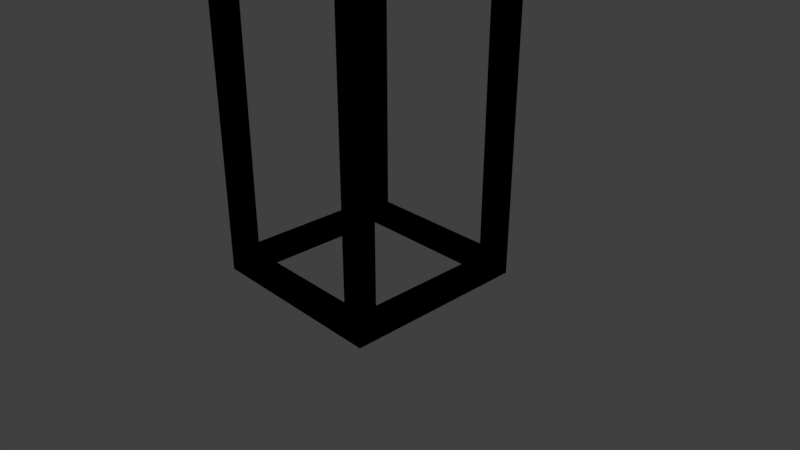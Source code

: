 # Source: lampcover.blend  (saved by Blender 2.79.0; exported with 4.5.12 LTS)
import bpy
from mathutils import Matrix  # noqa: F401  (used for matrix-valued properties, if any)

bpy.ops.wm.read_factory_settings(use_empty=True)
scene = bpy.context.scene
scene.name = 'Scene'

# ---- collections
col_collection_1 = bpy.data.collections.new('Collection 1'); scene.collection.children.link(col_collection_1)

# ---- materials (node trees are filled in below, after node groups)
mat_material = bpy.data.materials.new('Material')
mat_material.alpha_threshold = 0.0
mat_material.use_transparent_shadow = False
mat_material.roughness = 0.5
mat_material.line_color = (0.0, 0.0, 0.0, 1.0)

# ---- material node trees

# ---- world
world_world = bpy.data.worlds.new('World'); scene.world = world_world
world_world.color = (0.05088, 0.05088, 0.05088)
world_world.use_sun_shadow = False
world_world.sun_shadow_jitter_overblur = 0.0
world_world.cycles.sampling_method = 'MANUAL'

# ---- cameras
cam_camera = bpy.data.cameras.new('Camera')
cam_camera.clip_end = 100.0
cam_camera.lens = 35.0
cam_camera.sensor_width = 32.0
cam_camera.sensor_height = 18.0
cam_camera.ortho_scale = 7.314
cam_camera.dof.focus_distance = 0.0
cam_camera.dof.aperture_fstop = 128.0

# ---- lights
light_lamp = bpy.data.lights.new('Lamp', 'POINT')
light_lamp.transmission_factor = 0.0
light_lamp.cutoff_distance = 30.0
light_lamp.energy = 100.0
light_lamp.shadow_buffer_clip_start = 1.001
light_lamp.shadow_soft_size = 0.1
light_lamp.shadow_maximum_resolution = 0.006
light_lamp.use_absolute_resolution = True

# ---- meshes
me_cube = bpy.data.meshes.new('Cube')
me_cube.from_pydata([(1.0, -1.0, 0.0), (1.0, 1.0, 0.0), (-1.0, -1.0, 0.0), (-1.0, 1.0, 0.0), (-1.0, 1.0, 4.0), (-1.0, -1.0, 4.0), (1.0, 1.0, 4.0), (1.0, -1.0, 4.0), (-1.25, 1.25, 0.0), (1.25, 1.25, 0.0), (1.25, -1.25, 0.0), (-1.25, -1.25, 0.0), (-1.25, 1.25, 4.0), (1.25, 1.25, 4.0), (1.25, -1.25, 4.0), (-1.25, -1.25, 4.0), (-1.0, 1.0, 4.25), (-1.0, -1.0, 4.25), (1.0, 1.0, 4.25), (1.0, -1.0, 4.25), (-1.25, 1.25, 4.25), (1.25, 1.25, 4.25), (1.25, -1.25, 4.25), (-1.25, -1.25, 4.25), (-1.0, 1.0, -0.25), (-1.0, -1.0, -0.25), (1.0, 1.0, -0.25), (1.0, -1.0, -0.25), (-1.25, 1.25, -0.25), (1.25, 1.25, -0.25), (1.25, -1.25, -0.25), (-1.25, -1.25, -0.25), (1.0, 1.25, -0.25), (1.25, 1.0, -0.25), (1.0, 1.25, 0.0), (1.25, 1.0, 0.0), (1.0, 1.25, 4.0), (1.25, 1.0, 4.0), (1.0, 1.25, 4.25), (1.25, 1.0, 4.25), (1.0, -1.25, 4.25), (1.25, -1.0, 4.25), (1.0, -1.25, -0.25), (1.25, -1.0, -0.25), (1.0, -1.0, -0.25), (1.25, -1.25, -0.25), (1.0, -1.0, 4.25), (1.25, -1.25, 4.25), (-1.25, -1.25, 4.25), (-1.0, -1.0, 4.25), (-1.25, -1.25, -0.25), (-1.0, -1.0, -0.25), (-1.25, -1.0, -0.25), (-1.0, -1.25, -0.25), (-1.25, -1.0, 4.25), (-1.0, -1.25, 4.25), (-1.25, 1.0, 4.25), (-1.0, 1.25, 4.25), (-1.25, 1.0, -0.25), (-1.0, 1.25, -0.25), (-1.25, 1.25, -0.25), (-1.0, 1.0, -0.25), (-1.25, 1.25, 4.25), (-1.0, 1.0, 4.25), (1.0, -1.0, 0.0), (1.0, 1.0, 0.0), (-1.0, -1.0, 0.0), (-1.0, 1.0, 0.0), (-1.0, 1.0, 4.0), (-1.0, -1.0, 4.0), (1.0, 1.0, 4.0), (1.0, -1.0, 4.0), (-1.25, 1.25, 0.0), (1.25, 1.25, 0.0), (1.25, -1.25, 0.0), (-1.25, -1.25, 0.0), (-1.25, 1.25, 4.0), (1.25, 1.25, 4.0), (1.25, -1.25, 4.0), (-1.25, -1.25, 4.0), (-1.0, 1.0, 4.25), (-1.0, -1.0, 4.25), (1.0, 1.0, 4.25), (1.0, -1.0, 4.25), (-1.25, 1.25, 4.25), (1.25, 1.25, 4.25), (1.25, -1.25, 4.25), (-1.25, -1.25, 4.25), (-1.0, 1.0, -0.25), (-1.0, -1.0, -0.25), (1.0, 1.0, -0.25), (1.0, -1.0, -0.25), (-1.25, 1.25, -0.25), (1.25, 1.25, -0.25), (1.25, -1.25, -0.25), (-1.25, -1.25, -0.25), (1.0, 1.25, -0.25), (1.25, 1.0, -0.25), (1.0, 1.25, 0.0), (1.25, 1.0, 0.0), (1.0, 1.25, 4.0), (1.25, 1.0, 4.0), (1.0, 1.25, 4.25), (1.25, 1.0, 4.25), (1.0, -1.25, 4.25), (1.25, -1.0, 4.25), (1.0, -1.25, -0.25), (1.25, -1.0, -0.25), (1.0, -1.0, -0.25), (1.25, -1.25, -0.25), (1.0, -1.0, 4.25), (1.25, -1.25, 4.25), (-1.25, -1.25, 4.25), (-1.0, -1.0, 4.25), (-1.25, -1.25, -0.25), (-1.0, -1.0, -0.25), (-1.25, -1.0, -0.25), (-1.0, -1.25, -0.25), (-1.25, -1.0, 4.25), (-1.0, -1.25, 4.25), (-1.25, 1.0, 4.25), (-1.0, 1.25, 4.25), (-1.25, 1.0, -0.25), (-1.0, 1.25, -0.25), (-1.25, 1.25, -0.25), (-1.0, 1.0, -0.25), (-1.25, 1.25, 4.25), (-1.0, 1.0, 4.25)], [], [(0, 10, 11, 2), (1, 9, 10, 0), (3, 8, 9, 1), (11, 8, 3, 2), (7, 14, 15, 5), (6, 13, 14, 7), (4, 12, 13, 6), (15, 12, 4, 5), (19, 22, 23, 17), (18, 21, 22, 19), (16, 20, 21, 18), (23, 20, 16, 17), (27, 30, 31, 25), (26, 29, 30, 27), (24, 28, 29, 26), (31, 28, 24, 25), (21, 39, 33, 29), (38, 21, 29, 32), (18, 38, 32, 26), (39, 18, 26, 33), (9, 8, 28, 29), (8, 11, 31, 28), (11, 10, 30, 31), (10, 9, 29, 30), (3, 24, 25, 2), (0, 2, 25, 27), (1, 0, 27, 26), (3, 1, 26, 24), (41, 47, 45, 43), (46, 41, 43, 44), (40, 46, 44, 42), (47, 40, 42, 45), (49, 55, 53, 51), (54, 49, 51, 52), (48, 54, 52, 50), (55, 48, 50, 53), (57, 63, 61, 59), (62, 57, 59, 60), (56, 62, 60, 58), (63, 56, 58, 61), (13, 12, 20, 21), (13, 21, 47, 14), (14, 47, 48, 15), (15, 48, 62, 12), (4, 6, 18, 63), (6, 7, 46, 18), (7, 5, 49, 46), (5, 4, 63, 49), (64, 66, 75, 74), (65, 64, 74, 73), (67, 65, 73, 72), (75, 66, 67, 72), (71, 69, 79, 78), (70, 71, 78, 77), (68, 70, 77, 76), (79, 69, 68, 76), (83, 81, 87, 86), (82, 83, 86, 85), (80, 82, 85, 84), (87, 81, 80, 84), (91, 89, 95, 94), (90, 91, 94, 93), (88, 90, 93, 92), (95, 89, 88, 92), (85, 93, 97, 103), (102, 96, 93, 85), (82, 90, 96, 102), (103, 97, 90, 82), (73, 93, 92, 72), (72, 92, 95, 75), (75, 95, 94, 74), (74, 94, 93, 73), (67, 66, 89, 88), (64, 91, 89, 66), (65, 90, 91, 64), (67, 88, 90, 65), (105, 107, 109, 111), (110, 108, 107, 105), (104, 106, 108, 110), (111, 109, 106, 104), (113, 115, 117, 119), (118, 116, 115, 113), (112, 114, 116, 118), (119, 117, 114, 112), (121, 123, 125, 127), (126, 124, 123, 121), (120, 122, 124, 126), (127, 125, 122, 120), (77, 85, 84, 76), (77, 78, 111, 85), (78, 79, 112, 111), (79, 76, 126, 112), (68, 127, 82, 70), (70, 82, 110, 71), (71, 110, 113, 69), (69, 113, 127, 68)])
me_cube.materials.append(mat_material)
me_cube.use_remesh_preserve_volume = False
me_cube.use_remesh_preserve_attributes = False
me_cube.use_mirror_vertex_groups = False
me_cube.update()

# ---- objects
ob_cube = bpy.data.objects.new('Cube', me_cube)
ob_lamp = bpy.data.objects.new('Lamp', light_lamp)
ob_camera = bpy.data.objects.new('Camera', cam_camera)

# ---- transforms, parenting, visibility, modifiers, constraints
ob_cube.location = (0.0, 0.0, 0.0)
ob_cube.lock_rotations_4d = False
ob_cube.empty_display_type = 'ARROWS'
ob_cube.lineart.crease_threshold = 0.0
ob_lamp.location = (4.076, 1.005, 5.904)
ob_lamp.rotation_euler = (0.6503, 0.05522, 1.866)
ob_lamp.lock_rotations_4d = False
ob_lamp.empty_display_type = 'ARROWS'
ob_lamp.color = (0.0, 0.0, 0.0, 0.0)
ob_lamp.lineart.crease_threshold = 0.0
ob_camera.location = (7.481, -6.508, 5.344)
ob_camera.rotation_euler = (1.109, 0.0, 0.8149)
ob_camera.lock_rotations_4d = False
ob_camera.empty_display_type = 'ARROWS'
ob_camera.color = (0.0, 0.0, 0.0, 0.0)
ob_camera.display_type = 'WIRE'
ob_camera.lineart.crease_threshold = 0.0

# ---- collection membership
col_collection_1.objects.link(ob_cube)
col_collection_1.objects.link(ob_lamp)
col_collection_1.objects.link(ob_camera)

# ---- scene / render settings (as saved in the file)
scene.camera = ob_camera
scene.frame_start = 1; scene.frame_end = 250; scene.frame_set(1)
scene.render.engine = 'BLENDER_EEVEE_NEXT'
scene.render.resolution_percentage = 50
scene.render.dither_intensity = 0.0
scene.cycles.use_denoising = False
scene.cycles.samples = 128
scene.cycles.sampling_pattern = 'TABULATED_SOBOL'
scene.cycles.use_adaptive_sampling = False
scene.cycles.use_light_tree = False
scene.cycles.blur_glossy = 0.0
scene.cycles.sample_clamp_indirect = 0.0
scene.view_settings.view_transform = 'Standard'
bpy.context.view_layer.update()
